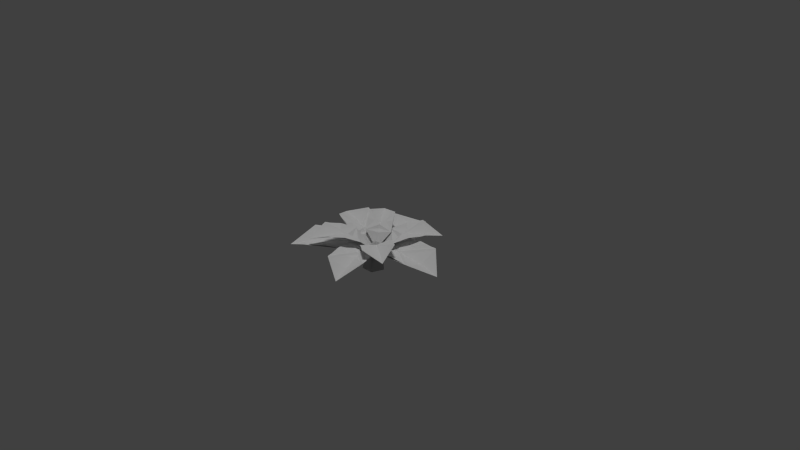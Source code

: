 # Source: bigleafplant_01_small_low.blend  (saved by Blender 2.67.0; exported with 4.5.12 LTS)
import bpy
from mathutils import Matrix  # noqa: F401  (used for matrix-valued properties, if any)

bpy.ops.wm.read_factory_settings(use_empty=True)
scene = bpy.context.scene
scene.name = 'Scene'

# ---- collections
col_collection_1 = bpy.data.collections.new('Collection 1'); scene.collection.children.link(col_collection_1)

# ---- materials (node trees are filled in below, after node groups)
mat_konserian_bigleafplant_01 = bpy.data.materials.new('konserian_bigleafplant_01')
mat_konserian_bigleafplant_01.alpha_threshold = 0.0
mat_konserian_bigleafplant_01.use_transparent_shadow = False
mat_konserian_bigleafplant_01.roughness = 0.5

# ---- material node trees

# ---- world
world_world = bpy.data.worlds.new('World'); scene.world = world_world
world_world.color = (0.05088, 0.05088, 0.05088)
world_world.use_sun_shadow = False
world_world.sun_shadow_jitter_overblur = 0.0
world_world.cycles.sampling_method = 'MANUAL'
world_world.cycles.sample_map_resolution = 256

# ---- cameras
cam_camera = bpy.data.cameras.new('Camera')
cam_camera.clip_end = 100.0
cam_camera.lens = 35.0
cam_camera.sensor_width = 32.0
cam_camera.sensor_height = 18.0
cam_camera.ortho_scale = 7.314
cam_camera.dof.focus_distance = 0.0
cam_camera.dof.aperture_fstop = 128.0

# ---- lights
light_hemi = bpy.data.lights.new('Hemi', 'SUN')
light_hemi.transmission_factor = 0.0
light_hemi.angle = 0.1993
light_hemi.energy = 1.0
light_hemi.shadow_buffer_clip_start = 0.5
light_hemi.shadow_soft_size = 0.1
light_hemi.shadow_cascade_max_distance = 1000.0
light_hemi.cycles.use_multiple_importance_sampling = False

# ---- meshes
me_bigleafsb64 = bpy.data.meshes.new('bigleafsb64')
me_bigleafsb64.from_pydata([(1.506, 0.4893, -1.976), (0.9308, -1.281, -1.976), (-0.9308, -1.281, -1.976), (-0.3439, -0.484, 1.154), (7.898e-09, 1.584, -1.976), (-0.1835, 1.136, 1.259), (0.74, 0.7321, 1.239), (0.6408, -0.2691, 1.174), (-1.506, 0.4893, -1.976), (-0.8534, 0.3844, 1.207), (0.0452, 0.3117, 1.91), (0.2057, 0.5285, 0.1592), (6.021, 7.168, 2.424), (-0.1747, 3.412, 2.656), (3.191, 0.496, 2.564), (2.434, 3.015, 2.852), (6.089, 3.768, 3.696), (2.687, 6.716, 3.79), (0.2331, 0.09077, -0.3881), (-9.312, -6.953, 0.5943), (-0.5658, -4.14, 2.073), (-4.008, 0.5287, 2.143), (-3.199, -2.478, 1.697), (-8.759, -2.949, 2.376), (-5.287, -7.653, 2.305), (-0.1488, 0.62, 0.5635), (-4.131, 5.844, 3.545), (-2.128, 0.51, 2.862), (0.5989, 2.732, 2.611), (-1.416, 2.463, 3.119), (-1.357, 5.33, 4.095), (-4.113, 3.084, 4.349), (0.419, -0.07563, 0.4202), (7.082, -4.766, 3.128), (2.822, 0.5727, 3.038), (0.5236, -2.917, 2.647), (2.749, -1.917, 3.163), (3.809, -5.259, 3.997), (6.132, -1.732, 4.392), (-0.1727, -0.06437, 0.6754), (-4.941, -7.142, 3.085), (0.6194, -2.801, 3.084), (-2.969, -0.3689, 3.126), (-1.938, -2.716, 3.374), (-5.349, -3.861, 4.331), (-1.722, -6.319, 4.289), (-0.1882, 0.216, 0.1178), (-8.676, 2.699, 2.624), (-2.625, -1.412, 2.531), (-1.364, 2.903, 2.529), (-3.144, 1.082, 2.575), (-5.566, 4.154, 3.774), (-6.839, -0.2006, 3.777), (-0.01532, 0.2053, 0.2201), (3.534, -9.532, 1.047), (3.237, -1.421, 2.517), (-1.534, -3.169, 2.42), (1.279, -3.463, 2.161), (0.2055, -8.005, 2.82), (5.018, -6.246, 2.919), (-0.04407, -0.1812, -0.03955), (-1.67, 10.98, 0.5557), (-3.379, 2.483, 1.854), (2.007, 3.32, 2.256), (-0.909, 4.367, 1.719), (1.21, 8.799, 2.322), (-4.215, 7.973, 1.991), (-0.03341, 0.5163, -0.1025), (11.2, 0.8369, 0.6691), (2.825, 3.243, 2.484), (2.993, -2.249, 2.242), (4.269, 0.5389, 1.86), (8.523, -2.15, 2.515), (8.355, 3.458, 2.767)], [], [(0, 1, 2), (2, 1, 3), (4, 5, 6), (8, 9, 4), (3, 7, 10), (9, 3, 10), (6, 5, 10), (7, 6, 10), (5, 9, 10), (9, 5, 4), (4, 0, 2), (8, 4, 2), (0, 6, 7), (1, 7, 3), (2, 3, 8), (0, 4, 6), (1, 0, 7), (3, 9, 8), (15, 11, 14), (11, 15, 13), (12, 15, 16), (15, 12, 17), (17, 13, 15), (14, 16, 15), (22, 18, 21), (18, 22, 20), (19, 22, 23), (22, 19, 24), (24, 20, 22), (21, 23, 22), (29, 25, 28), (25, 29, 27), (26, 29, 30), (29, 26, 31), (31, 27, 29), (28, 30, 29), (36, 32, 35), (32, 36, 34), (33, 36, 37), (36, 33, 38), (38, 34, 36), (35, 37, 36), (43, 39, 42), (39, 43, 41), (40, 43, 44), (43, 40, 45), (45, 41, 43), (42, 44, 43), (50, 46, 49), (46, 50, 48), (47, 50, 51), (50, 47, 52), (52, 48, 50), (49, 51, 50), (57, 53, 56), (53, 57, 55), (54, 57, 58), (57, 54, 59), (59, 55, 57), (56, 58, 57), (64, 60, 63), (60, 64, 62), (61, 64, 65), (64, 61, 66), (66, 62, 64), (63, 65, 64), (71, 67, 70), (67, 71, 69), (68, 71, 72), (71, 68, 73), (73, 69, 71), (70, 72, 71)])
_uv = me_bigleafsb64.uv_layers.new(name='UVMap')
_uv.uv.foreach_set('vector', [0.8457, 0.3379, 0.7637, 0.3457, 0.7285, 0.2715, 0.8887, 0.01367, 0.9375, 0.01953, 0.8789, 0.3535, 0.7871, 0.02734, 0.7754, 0.3672, 0.7246, 0.3691, 0.8379, 0.01953, 0.8281, 0.3594, 0.7871, 0.02734, 0.8789, 0.3535, 0.9316, 0.3613, 0.8418, 0.543, 0.8281, 0.3594, 0.8789, 0.3535, 0.8418, 0.543, 0.7246, 0.3691, 0.7754, 0.3672, 0.8418, 0.543, 0.9316, 0.3613, 0.9805, 0.377, 0.8418, 0.543, 0.7754, 0.3672, 0.8281, 0.3594, 0.8418, 0.543, 0.8281, 0.3594, 0.7754, 0.3672, 0.7871, 0.02734, 0.8613, 0.2598, 0.8457, 0.3379, 0.7285, 0.2715, 0.791, 0.2168, 0.8613, 0.2598, 0.7285, 0.2715, 0.9883, 0.03516, 0.9805, 0.377, 0.9316, 0.3613, 0.9375, 0.01953, 0.9316, 0.3613, 0.8789, 0.3535, 0.8887, 0.01367, 0.8789, 0.3535, 0.8379, 0.01953, 0.7363, 0.03125, 0.7871, 0.02734, 0.7246, 0.3691, 0.9375, 0.01953, 0.9883, 0.03516, 0.9316, 0.3613, 0.8789, 0.3535, 0.8281, 0.3594, 0.8379, 0.01953, 0.371, 0.3937, 0.3828, -0.007812, 0.6953, 0.2441, 0.3828, -0.007812, 0.371, 0.3937, 0.01758, 0.2441, 0.4258, 1.002, 0.371, 0.3937, 0.6992, 0.7063, 0.371, 0.3937, 0.4258, 1.002, 0.01172, 0.7063, 0.01172, 0.7063, 0.01758, 0.2441, 0.371, 0.3937, 0.6953, 0.2441, 0.6992, 0.7063, 0.371, 0.3937, 0.3731, 0.336, 0.3828, -0.007812, 0.6953, 0.2441, 0.3828, -0.007812, 0.3731, 0.336, 0.01758, 0.2441, 0.4258, 1.002, 0.3731, 0.336, 0.6992, 0.7077, 0.3731, 0.336, 0.4258, 1.002, 0.01172, 0.7075, 0.01172, 0.7075, 0.01758, 0.2441, 0.3731, 0.336, 0.6953, 0.2441, 0.6992, 0.7077, 0.3731, 0.336, 0.371, 0.3937, 0.3828, -0.007812, 0.6953, 0.2441, 0.3828, -0.007812, 0.371, 0.3937, 0.01758, 0.2441, 0.4258, 1.002, 0.371, 0.3937, 0.6992, 0.7063, 0.371, 0.3937, 0.4258, 1.002, 0.01172, 0.7063, 0.01172, 0.7063, 0.01758, 0.2441, 0.371, 0.3937, 0.6953, 0.2441, 0.6992, 0.7063, 0.371, 0.3937, 0.371, 0.3937, 0.3828, -0.007812, 0.6953, 0.2441, 0.3828, -0.007812, 0.371, 0.3937, 0.01758, 0.2441, 0.4258, 1.002, 0.371, 0.3937, 0.6992, 0.7063, 0.371, 0.3937, 0.4258, 1.002, 0.01172, 0.7063, 0.01172, 0.7063, 0.01758, 0.2441, 0.371, 0.3937, 0.6953, 0.2441, 0.6992, 0.7063, 0.371, 0.3937, 0.371, 0.3937, 0.3828, -0.007812, 0.6953, 0.2441, 0.3828, -0.007812, 0.371, 0.3937, 0.01758, 0.2441, 0.4258, 1.002, 0.371, 0.3937, 0.6992, 0.7063, 0.371, 0.3937, 0.4258, 1.002, 0.01172, 0.7063, 0.01172, 0.7063, 0.01758, 0.2441, 0.371, 0.3937, 0.6953, 0.2441, 0.6992, 0.7063, 0.371, 0.3937, 0.3716, 0.3686, 0.3828, -0.007812, 0.6953, 0.2441, 0.3828, -0.007812, 0.3716, 0.3686, 0.01758, 0.2441, 0.4258, 1.002, 0.3716, 0.3686, 0.6992, 0.7069, 0.3716, 0.3686, 0.4258, 1.002, 0.01172, 0.7069, 0.01172, 0.7069, 0.01758, 0.2441, 0.3716, 0.3686, 0.6953, 0.2441, 0.6992, 0.7069, 0.3716, 0.3686, 0.3721, 0.3571, 0.3828, -0.007812, 0.6953, 0.2441, 0.3828, -0.007812, 0.3721, 0.3571, 0.01758, 0.2441, 0.4258, 1.002, 0.3721, 0.3571, 0.6992, 0.7072, 0.3721, 0.3571, 0.4258, 1.002, 0.01172, 0.7075, 0.01172, 0.7075, 0.01758, 0.2441, 0.3721, 0.3571, 0.6953, 0.2441, 0.6992, 0.7072, 0.3721, 0.3571, 0.3725, 0.3739, 0.3828, -0.007812, 0.6953, 0.2441, 0.3828, -0.007812, 0.3725, 0.3739, 0.01758, 0.2441, 0.4258, 1.002, 0.3725, 0.3739, 0.6992, 0.7077, 0.3725, 0.3739, 0.4258, 1.002, 0.01172, 0.7074, 0.01172, 0.7074, 0.01758, 0.2441, 0.3725, 0.3739, 0.6953, 0.2441, 0.6992, 0.7077, 0.3725, 0.3739, 0.3733, 0.3589, 0.3828, -0.007812, 0.6953, 0.2441, 0.3828, -0.007812, 0.3733, 0.3589, 0.01758, 0.2441, 0.4258, 1.002, 0.3733, 0.3589, 0.6992, 0.7035, 0.3733, 0.3589, 0.4258, 1.002, 0.01172, 0.704, 0.01172, 0.704, 0.01758, 0.2441, 0.3733, 0.3589, 0.6953, 0.2441, 0.6992, 0.7035, 0.3733, 0.3589])
_ca = me_bigleafsb64.color_attributes.new('Col', 'BYTE_COLOR', 'CORNER')
_ca.data.foreach_set('color', [0.0, 0.0, 0.0, 1.0, 0.0, 0.0, 0.0, 1.0, 0.0, 0.0, 0.0, 1.0, 0.0, 0.0, 0.0, 1.0, 0.0, 0.0, 0.0, 1.0, 0.0, 0.0, 0.0, 1.0, 0.0, 0.0, 0.0, 1.0, 0.0, 0.0, 0.0, 1.0, 0.0, 0.0, 0.0, 1.0, 0.0, 0.0, 0.0, 1.0, 0.0, 0.0, 0.0, 1.0, 0.0, 0.0, 0.0, 1.0, 0.0, 0.0, 0.0, 1.0, 0.0, 0.0, 0.0, 1.0, 0.0, 0.0, 0.0, 1.0, 0.0, 0.0, 0.0, 1.0, 0.0, 0.0, 0.0, 1.0, 0.0, 0.0, 0.0, 1.0, 0.0, 0.0, 0.0, 1.0, 0.0, 0.0, 0.0, 1.0, 0.0, 0.0, 0.0, 1.0, 0.0, 0.0, 0.0, 1.0, 0.0, 0.0, 0.0, 1.0, 0.0, 0.0, 0.0, 1.0, 0.0, 0.0, 0.0, 1.0, 0.0, 0.0, 0.0, 1.0, 0.0, 0.0, 0.0, 1.0, 0.0, 0.0, 0.0, 1.0, 0.0, 0.0, 0.0, 1.0, 0.0, 0.0, 0.0, 1.0, 0.0, 0.0, 0.0, 1.0, 0.0, 0.0, 0.0, 1.0, 0.0, 0.0, 0.0, 1.0, 0.0, 0.0, 0.0, 1.0, 0.0, 0.0, 0.0, 1.0, 0.0, 0.0, 0.0, 1.0, 0.0, 0.0, 0.0, 1.0, 0.0, 0.0, 0.0, 1.0, 0.0, 0.0, 0.0, 1.0, 0.0, 0.0, 0.0, 1.0, 0.0, 0.0, 0.0, 1.0, 0.0, 0.0, 0.0, 1.0, 0.0, 0.0, 0.0, 1.0, 0.0, 0.0, 0.0, 1.0, 0.0, 0.0, 0.0, 1.0, 0.0, 0.0, 0.0, 1.0, 0.0, 0.0, 0.0, 1.0, 0.0, 0.0, 0.0, 1.0, 0.0, 0.0, 0.0, 1.0, 0.0, 0.0, 0.0, 1.0, 0.0, 0.0, 0.0, 1.0, 0.0, 0.0, 0.0, 1.0, 0.0, 0.0, 0.0, 1.0, 0.0, 0.0, 0.0, 1.0, 0.08866, 0.03071, 0.0, 1.0, 0.0, 0.01764, 0.0, 1.0, 0.04971, 0.0319, 1.0, 1.0, 0.0, 0.01764, 0.0, 1.0, 0.08866, 0.03071, 0.0, 1.0, 0.0331, 0.02315, 1.0, 1.0, 0.8879, 0.01298, 0.0, 1.0, 0.08866, 0.03071, 0.0, 1.0, 0.2623, 0.01764, 1.0, 1.0, 0.08866, 0.03071, 0.0, 1.0, 0.8879, 0.01298, 0.0, 1.0, 0.2961, 0.0319, 1.0, 1.0, 0.2961, 0.0319, 1.0, 1.0, 0.0331, 0.02315, 1.0, 1.0, 0.08866, 0.03071, 0.0, 1.0, 0.04971, 0.0319, 1.0, 1.0, 0.2623, 0.01764, 1.0, 1.0, 0.08866, 0.03071, 0.0, 1.0, 0.06125, 0.008568, 0.0, 1.0, 0.0, 0.0006071, 0.0, 1.0, 0.04971, 0.007499, 1.0, 1.0, 0.0, 0.0006071, 0.0, 1.0, 0.06125, 0.008568, 0.0, 1.0, 0.0331, 0.009134, 1.0, 1.0, 0.8879, 0.0003035, 0.0, 1.0, 0.06125, 0.008568, 0.0, 1.0, 0.2623, 0.006995, 1.0, 1.0, 0.06125, 0.008568, 0.0, 1.0, 0.8879, 0.0003035, 0.0, 1.0, 0.3005, 0.004777, 1.0, 1.0, 0.3005, 0.004777, 1.0, 1.0, 0.0331, 0.009134, 1.0, 1.0, 0.06125, 0.008568, 0.0, 1.0, 0.04971, 0.007499, 1.0, 1.0, 0.2623, 0.006995, 1.0, 1.0, 0.06125, 0.008568, 0.0, 1.0, 0.08866, 0.6654, 0.0, 1.0, 0.0, 0.1714, 0.0, 1.0, 0.04971, 0.4564, 1.0, 1.0, 0.0, 0.1714, 0.0, 1.0, 0.08866, 0.6654, 0.0, 1.0, 0.0331, 0.5647, 1.0, 1.0, 0.8879, 0.5647, 0.0, 1.0, 0.08866, 0.6654, 0.0, 1.0, 0.2623, 0.7454, 0.9911, 0.9961, 0.08866, 0.6654, 0.0, 1.0, 0.8879, 0.5647, 0.0, 1.0, 0.2961, 0.6795, 0.9911, 0.9961, 0.2961, 0.6867, 1.0, 1.0, 0.0331, 0.5647, 1.0, 1.0, 0.08866, 0.6654, 0.0, 1.0, 0.04971, 0.4564, 1.0, 1.0, 0.2623, 0.7454, 1.0, 1.0, 0.08866, 0.6654, 0.0, 1.0, 0.08866, 0.552, 0.0, 1.0, 0.0, 0.162, 0.0, 1.0, 0.04971, 0.5271, 1.0, 1.0, 0.0, 0.162, 0.0, 1.0, 0.08866, 0.552, 0.0, 1.0, 0.0331, 0.5271, 1.0, 1.0, 0.8879, 0.2789, 0.0, 1.0, 0.08866, 0.552, 0.0, 1.0, 0.2623, 0.5271, 1.0, 1.0, 0.08866, 0.552, 0.0, 1.0, 0.8879, 0.2789, 0.0, 1.0, 0.2961, 0.5271, 1.0, 1.0, 0.2961, 0.5271, 1.0, 1.0, 0.0331, 0.5271, 1.0, 1.0, 0.08866, 0.552, 0.0, 1.0, 0.04971, 0.5271, 1.0, 1.0, 0.2623, 0.5271, 1.0, 1.0, 0.08866, 0.552, 0.0, 1.0, 0.08866, 0.1812, 0.0, 1.0, 0.0, 0.01298, 0.0, 1.0, 0.04971, 0.1559, 1.0, 1.0, 0.0, 0.01298, 0.0, 1.0, 0.08866, 0.1812, 0.0, 1.0, 0.0331, 0.1559, 1.0, 1.0, 0.8879, 0.06125, 0.0, 1.0, 0.08866, 0.1812, 0.0, 1.0, 0.2623, 0.1878, 1.0, 1.0, 0.08866, 0.1812, 0.0, 1.0, 0.8879, 0.06125, 0.0, 1.0, 0.2961, 0.1878, 1.0, 1.0, 0.2961, 0.1878, 1.0, 1.0, 0.0331, 0.1559, 1.0, 1.0, 0.08866, 0.1812, 0.0, 1.0, 0.04971, 0.1559, 1.0, 1.0, 0.2623, 0.1878, 1.0, 1.0, 0.08866, 0.1812, 0.0, 1.0, 0.07619, 0.1095, 0.0, 0.9961, 0.0, 0.006995, 0.0, 1.0, 0.04971, 0.09531, 1.0, 1.0, 0.0, 0.006995, 0.0, 1.0, 0.07619, 0.1095, 0.0, 0.9961, 0.0331, 0.09759, 1.0, 1.0, 0.8879, 0.03071, 0.0, 1.0, 0.07619, 0.1095, 0.0, 0.9961, 0.2623, 0.117, 1.0, 1.0, 0.07619, 0.1095, 0.0, 0.9961, 0.8879, 0.03071, 0.0, 1.0, 0.3005, 0.1095, 1.0, 1.0, 0.3005, 0.1095, 1.0, 1.0, 0.0331, 0.09759, 1.0, 1.0, 0.07619, 0.1095, 0.0, 0.9961, 0.04971, 0.09531, 1.0, 1.0, 0.2623, 0.117, 1.0, 1.0, 0.07619, 0.1095, 0.0, 0.9961, 0.07036, 0.05286, 0.0, 1.0, 0.0, 0.001821, 0.0, 1.0, 0.04971, 0.04971, 1.0, 1.0, 0.0, 0.001821, 0.0, 1.0, 0.07036, 0.05286, 0.0, 1.0, 0.0331, 0.0331, 1.0, 1.0, 0.8879, 0.01298, 0.0, 1.0, 0.07036, 0.05286, 0.0, 1.0, 0.2623, 0.05951, 1.0, 1.0, 0.07036, 0.05286, 0.0, 1.0, 0.8879, 0.01298, 0.0, 1.0, 0.3005, 0.05448, 1.0, 1.0, 0.3005, 0.05448, 1.0, 1.0, 0.0331, 0.0331, 1.0, 1.0, 0.07036, 0.05286, 0.0, 1.0, 0.04971, 0.04971, 1.0, 1.0, 0.2623, 0.05951, 1.0, 1.0, 0.07036, 0.05286, 0.0, 1.0, 0.07421, 0.02843, 0.0, 1.0, 0.0, 0.006049, 0.0, 1.0, 0.04971, 0.0319, 1.0, 1.0, 0.0, 0.006049, 0.0, 1.0, 0.07421, 0.02843, 0.0, 1.0, 0.0331, 0.02732, 1.0, 1.0, 0.8879, 0.0, 0.0, 1.0, 0.07421, 0.02843, 0.0, 0.9961, 0.2623, 0.008023, 1.0, 1.0, 0.07421, 0.02843, 0.0, 0.9961, 0.8879, 0.0, 0.0, 1.0, 0.3005, 0.01161, 1.0, 1.0, 0.3005, 0.01161, 1.0, 1.0, 0.0331, 0.02732, 1.0, 1.0, 0.07421, 0.02843, 0.0, 0.9961, 0.04971, 0.0319, 1.0, 1.0, 0.2623, 0.008023, 1.0, 1.0, 0.07421, 0.02843, 0.0, 0.9961, 0.06663, 0.008568, 0.0, 1.0, 0.0, 0.006995, 0.0, 1.0, 0.04971, 0.005182, 1.0, 1.0, 0.0, 0.006995, 0.0, 1.0, 0.06663, 0.008568, 0.0, 1.0, 0.0331, 0.008568, 1.0, 1.0, 0.8879, 0.001518, 0.0, 1.0, 0.06663, 0.008568, 0.0, 1.0, 0.2623, 0.008568, 1.0, 1.0, 0.06663, 0.008568, 0.0, 1.0, 0.8879, 0.001518, 0.0, 1.0, 0.2961, 0.004777, 1.0, 1.0, 0.2961, 0.004777, 1.0, 1.0, 0.0331, 0.008568, 1.0, 1.0, 0.06663, 0.008568, 0.0, 1.0, 0.04971, 0.005182, 1.0, 1.0, 0.2623, 0.008568, 1.0, 1.0, 0.06663, 0.008568, 0.0, 1.0])
me_bigleafsb64.materials.append(mat_konserian_bigleafplant_01)
me_bigleafsb64.use_remesh_preserve_volume = False
me_bigleafsb64.use_remesh_preserve_attributes = False
me_bigleafsb64.use_mirror_vertex_groups = False
me_bigleafsb64.update()
me_collisionmesh_1 = bpy.data.meshes.new('collisionmesh-1')
me_collisionmesh_1.from_pydata([(1.506, 0.4893, -1.976), (0.9308, -1.281, -1.976), (-0.9308, -1.281, -1.976), (-0.3439, -0.484, 1.154), (7.898e-09, 1.584, -1.976), (-0.1835, 1.136, 1.259), (0.74, 0.7321, 1.239), (0.6408, -0.2691, 1.174), (-1.506, 0.4893, -1.976), (-0.8534, 0.3844, 1.207), (0.0452, 0.3117, 1.91)], [], [(0, 1, 2), (2, 1, 3), (4, 5, 6), (8, 9, 4), (3, 7, 10), (9, 3, 10), (6, 5, 10), (7, 6, 10), (5, 9, 10), (9, 5, 4), (4, 0, 2), (8, 4, 2), (0, 6, 7), (1, 7, 3), (2, 3, 8), (0, 4, 6), (1, 0, 7), (3, 9, 8)])
_uv = me_collisionmesh_1.uv_layers.new(name='UVMap')
_uv.uv.foreach_set('vector', [0.8457, 0.3379, 0.7637, 0.3457, 0.7285, 0.2715, 0.8887, 0.01367, 0.9375, 0.01953, 0.8789, 0.3535, 0.7871, 0.02734, 0.7754, 0.3672, 0.7246, 0.3691, 0.8379, 0.01953, 0.8281, 0.3594, 0.7871, 0.02734, 0.8789, 0.3535, 0.9316, 0.3613, 0.8418, 0.543, 0.8281, 0.3594, 0.8789, 0.3535, 0.8418, 0.543, 0.7246, 0.3691, 0.7754, 0.3672, 0.8418, 0.543, 0.9316, 0.3613, 0.9805, 0.377, 0.8418, 0.543, 0.7754, 0.3672, 0.8281, 0.3594, 0.8418, 0.543, 0.8281, 0.3594, 0.7754, 0.3672, 0.7871, 0.02734, 0.8613, 0.2598, 0.8457, 0.3379, 0.7285, 0.2715, 0.791, 0.2168, 0.8613, 0.2598, 0.7285, 0.2715, 0.9883, 0.03516, 0.9805, 0.377, 0.9316, 0.3613, 0.9375, 0.01953, 0.9316, 0.3613, 0.8789, 0.3535, 0.8887, 0.01367, 0.8789, 0.3535, 0.8379, 0.01953, 0.7363, 0.03125, 0.7871, 0.02734, 0.7246, 0.3691, 0.9375, 0.01953, 0.9883, 0.03516, 0.9316, 0.3613, 0.8789, 0.3535, 0.8281, 0.3594, 0.8379, 0.01953])
_ca = me_collisionmesh_1.color_attributes.new('Col', 'BYTE_COLOR', 'CORNER')
_ca.data.foreach_set('color', [0.0, 0.0, 0.0, 1.0, 0.0, 0.0, 0.0, 1.0, 0.0, 0.0, 0.0, 1.0, 0.0, 0.0, 0.0, 1.0, 0.0, 0.0, 0.0, 1.0, 0.0, 0.0, 0.0, 1.0, 0.0, 0.0, 0.0, 1.0, 0.0, 0.0, 0.0, 1.0, 0.0, 0.0, 0.0, 1.0, 0.0, 0.0, 0.0, 1.0, 0.0, 0.0, 0.0, 1.0, 0.0, 0.0, 0.0, 1.0, 0.0, 0.0, 0.0, 1.0, 0.0, 0.0, 0.0, 1.0, 0.0, 0.0, 0.0, 1.0, 0.0, 0.0, 0.0, 1.0, 0.0, 0.0, 0.0, 1.0, 0.0, 0.0, 0.0, 1.0, 0.0, 0.0, 0.0, 1.0, 0.0, 0.0, 0.0, 1.0, 0.0, 0.0, 0.0, 1.0, 0.0, 0.0, 0.0, 1.0, 0.0, 0.0, 0.0, 1.0, 0.0, 0.0, 0.0, 1.0, 0.0, 0.0, 0.0, 1.0, 0.0, 0.0, 0.0, 1.0, 0.0, 0.0, 0.0, 1.0, 0.0, 0.0, 0.0, 1.0, 0.0, 0.0, 0.0, 1.0, 0.0, 0.0, 0.0, 1.0, 0.0, 0.0, 0.0, 1.0, 0.0, 0.0, 0.0, 1.0, 0.0, 0.0, 0.0, 1.0, 0.0, 0.0, 0.0, 1.0, 0.0, 0.0, 0.0, 1.0, 0.0, 0.0, 0.0, 1.0, 0.0, 0.0, 0.0, 1.0, 0.0, 0.0, 0.0, 1.0, 0.0, 0.0, 0.0, 1.0, 0.0, 0.0, 0.0, 1.0, 0.0, 0.0, 0.0, 1.0, 0.0, 0.0, 0.0, 1.0, 0.0, 0.0, 0.0, 1.0, 0.0, 0.0, 0.0, 1.0, 0.0, 0.0, 0.0, 1.0, 0.0, 0.0, 0.0, 1.0, 0.0, 0.0, 0.0, 1.0, 0.0, 0.0, 0.0, 1.0, 0.0, 0.0, 0.0, 1.0, 0.0, 0.0, 0.0, 1.0, 0.0, 0.0, 0.0, 1.0, 0.0, 0.0, 0.0, 1.0, 0.0, 0.0, 0.0, 1.0, 0.0, 0.0, 0.0, 1.0])
me_collisionmesh_1.materials.append(None)
me_collisionmesh_1.use_remesh_preserve_volume = False
me_collisionmesh_1.use_remesh_preserve_attributes = False
me_collisionmesh_1.use_mirror_vertex_groups = False
me_collisionmesh_1.update()
me_bigleafsb224 = bpy.data.meshes.new('bigleafsb224')
me_bigleafsb224.from_pydata([(0.2057, 0.5285, 0.1592), (6.021, 7.168, 2.424), (4.625, 2.126, 3.367), (1.26, 5.042, 3.46), (2.986, 3.651, 2.877), (-0.1747, 3.412, 2.656), (3.191, 0.496, 2.564), (1.546, 2.012, 2.142), (6.105, 3.826, 3.616), (2.739, 6.742, 3.709), (4.493, 5.394, 2.776), (0.2331, 0.09077, -0.3881), (-9.312, -6.953, 0.5943), (-6.411, -1.249, 2.451), (-2.969, -5.918, 2.381), (-4.652, -3.545, 1.54), (-0.5658, -4.14, 2.073), (-4.008, 0.5287, 2.143), (-2.254, -1.772, 1.403), (-8.775, -2.987, 2.296), (-5.333, -7.656, 2.226), (-6.991, -5.258, 1.224), (-0.1488, 0.62, 0.5635), (-4.131, 5.844, 3.545), (-0.3488, 3.999, 3.536), (-3.076, 1.778, 3.787), (-1.82, 2.975, 3.255), (-2.128, 0.51, 2.862), (0.5989, 2.732, 2.611), (-0.8588, 1.697, 2.382), (-1.408, 5.357, 4.041), (-4.135, 3.135, 4.292), (-2.951, 4.39, 3.495), (0.419, -0.07563, 0.4202), (7.082, -4.766, 3.128), (2.137, -4.08, 3.544), (4.436, -0.5903, 3.935), (3.404, -2.357, 3.243), (2.822, 0.5727, 3.038), (0.5236, -2.917, 2.647), (1.775, -1.191, 2.409), (3.872, -5.266, 3.928), (6.171, -1.776, 4.318), (5.215, -3.556, 3.301), (-0.1727, -0.06437, 0.6754), (-4.941, -7.142, 3.085), (-4.137, -2.107, 3.959), (-0.5488, -4.539, 3.917), (-2.397, -3.394, 3.418), (0.6194, -2.801, 3.084), (-2.969, -0.3689, 3.126), (-1.222, -1.647, 2.651), (-5.361, -3.918, 4.254), (-1.773, -6.35, 4.212), (-3.656, -5.251, 3.373), (-0.1882, 0.216, 0.1178), (-8.676, 2.699, 2.624), (-3.446, 3.512, 3.329), (-4.707, -0.8024, 3.332), (-4.166, 1.381, 2.686), (-2.625, -1.412, 2.531), (-1.364, 2.903, 2.529), (-2.073, 0.7681, 1.992), (-5.621, 4.148, 3.711), (-6.882, -0.1664, 3.714), (-6.4, 2.034, 2.751), (-0.01532, 0.2053, 0.2201), (3.534, -9.532, 1.047), (-0.6487, -5.611, 2.794), (4.122, -3.864, 2.892), (1.743, -4.719, 2.046), (3.237, -1.421, 2.517), (-1.534, -3.169, 2.42), (0.8569, -2.279, 1.822), (0.2421, -8.034, 2.749), (5.013, -6.287, 2.846), (2.637, -7.13, 1.665), (-0.04407, -0.1812, -0.03955), (-1.67, 10.98, 0.5557), (1.568, 6.124, 2.5), (-3.818, 5.287, 2.097), (-1.072, 5.662, 1.56), (-3.379, 2.483, 1.854), (2.007, 3.32, 2.256), (-0.6305, 2.822, 1.394), (1.192, 8.827, 2.235), (-4.188, 8.014, 1.921), (-1.384, 8.208, 1.252), (-0.03341, 0.5163, -0.1025), (11.2, 0.8369, 0.6691), (5.819, -2.181, 2.655), (5.65, 3.311, 2.898), (5.696, 0.5932, 1.672), (2.825, 3.243, 2.484), (2.993, -2.249, 2.242), (2.876, 0.5219, 1.575), (8.605, -2.084, 2.457), (8.436, 3.408, 2.699), (8.457, 0.7085, 1.431), (1.506, 0.4893, -1.976), (0.9308, -1.281, -1.976), (-0.9308, -1.281, -1.976), (-0.3439, -0.484, 1.154), (7.898e-09, 1.584, -1.976), (-0.1835, 1.136, 1.259), (0.74, 0.7321, 1.239), (0.6408, -0.2691, 1.174), (-1.506, 0.4893, -1.976), (-0.8534, 0.3844, 1.207), (0.0452, 0.3117, 1.91)], [], [(7, 0, 6), (0, 7, 5), (5, 7, 4), (7, 6, 4), (1, 10, 8), (10, 1, 9), (4, 2, 8), (3, 4, 9), (3, 5, 4), (6, 2, 4), (10, 4, 8), (4, 10, 9), (18, 11, 17), (11, 18, 16), (16, 18, 15), (18, 17, 15), (12, 21, 19), (21, 12, 20), (15, 13, 19), (14, 15, 20), (14, 16, 15), (17, 13, 15), (21, 15, 19), (15, 21, 20), (29, 22, 28), (22, 29, 27), (27, 29, 26), (29, 28, 26), (23, 32, 30), (32, 23, 31), (26, 24, 30), (25, 26, 31), (25, 27, 26), (28, 24, 26), (32, 26, 30), (26, 32, 31), (40, 33, 39), (33, 40, 38), (38, 40, 37), (40, 39, 37), (34, 43, 41), (43, 34, 42), (37, 35, 41), (36, 37, 42), (36, 38, 37), (39, 35, 37), (43, 37, 41), (37, 43, 42), (51, 44, 50), (44, 51, 49), (49, 51, 48), (51, 50, 48), (45, 54, 52), (54, 45, 53), (48, 46, 52), (47, 48, 53), (47, 49, 48), (50, 46, 48), (54, 48, 52), (48, 54, 53), (62, 55, 61), (55, 62, 60), (60, 62, 59), (62, 61, 59), (56, 65, 63), (65, 56, 64), (59, 57, 63), (58, 59, 64), (58, 60, 59), (61, 57, 59), (65, 59, 63), (59, 65, 64), (73, 66, 72), (66, 73, 71), (71, 73, 70), (73, 72, 70), (67, 76, 74), (76, 67, 75), (70, 68, 74), (69, 70, 75), (69, 71, 70), (72, 68, 70), (76, 70, 74), (70, 76, 75), (84, 77, 83), (77, 84, 82), (82, 84, 81), (84, 83, 81), (78, 87, 85), (87, 78, 86), (81, 79, 85), (80, 81, 86), (80, 82, 81), (83, 79, 81), (87, 81, 85), (81, 87, 86), (95, 88, 94), (88, 95, 93), (93, 95, 92), (95, 94, 92), (89, 98, 96), (98, 89, 97), (92, 90, 96), (91, 92, 97), (91, 93, 92), (94, 90, 92), (98, 92, 96), (92, 98, 97), (99, 100, 101), (101, 100, 102), (103, 104, 105), (107, 108, 103), (102, 106, 109), (108, 102, 109), (105, 104, 109), (106, 105, 109), (104, 108, 109), (108, 104, 103), (103, 99, 101), (107, 103, 101), (99, 105, 106), (100, 106, 102), (101, 102, 107), (99, 103, 105), (100, 99, 106), (102, 108, 107)])
_uv = me_bigleafsb224.uv_layers.new(name='UVMap')
_uv.uv.foreach_set('vector', [0.375, 0.2422, 0.3828, -0.007812, 0.6953, 0.2441, 0.3828, -0.007812, 0.375, 0.2422, 0.01758, 0.2441, 0.01758, 0.2441, 0.375, 0.2422, 0.3672, 0.4766, 0.375, 0.2422, 0.6953, 0.2441, 0.3672, 0.4766, 0.4258, 1.002, 0.375, 0.7109, 0.6992, 0.7109, 0.375, 0.7109, 0.4258, 1.002, 0.01172, 0.7109, 0.3672, 0.4766, 0.6973, 0.4766, 0.6992, 0.7109, 0.01172, 0.4766, 0.3672, 0.4766, 0.01172, 0.7109, 0.01172, 0.4766, 0.01758, 0.2441, 0.3672, 0.4766, 0.6953, 0.2441, 0.6973, 0.4766, 0.3672, 0.4766, 0.375, 0.7109, 0.3672, 0.4766, 0.6992, 0.7109, 0.3672, 0.4766, 0.375, 0.7109, 0.01172, 0.7109, 0.375, 0.2422, 0.3828, -0.007812, 0.6953, 0.2441, 0.3828, -0.007812, 0.375, 0.2422, 0.01758, 0.2441, 0.01758, 0.2441, 0.375, 0.2422, 0.3672, 0.4766, 0.375, 0.2422, 0.6953, 0.2441, 0.3672, 0.4766, 0.4258, 1.002, 0.375, 0.7109, 0.6992, 0.7109, 0.375, 0.7109, 0.4258, 1.002, 0.01172, 0.7109, 0.3672, 0.4766, 0.6973, 0.4766, 0.6992, 0.7109, 0.01172, 0.4766, 0.3672, 0.4766, 0.01172, 0.7109, 0.01172, 0.4766, 0.01758, 0.2441, 0.3672, 0.4766, 0.6953, 0.2441, 0.6973, 0.4766, 0.3672, 0.4766, 0.375, 0.7109, 0.3672, 0.4766, 0.6992, 0.7109, 0.3672, 0.4766, 0.375, 0.7109, 0.01172, 0.7109, 0.375, 0.2422, 0.3828, -0.007812, 0.6953, 0.2441, 0.3828, -0.007812, 0.375, 0.2422, 0.01758, 0.2441, 0.01758, 0.2441, 0.375, 0.2422, 0.3672, 0.4766, 0.375, 0.2422, 0.6953, 0.2441, 0.3672, 0.4766, 0.4258, 1.002, 0.375, 0.7109, 0.6992, 0.7109, 0.375, 0.7109, 0.4258, 1.002, 0.01172, 0.7109, 0.3672, 0.4766, 0.6973, 0.4766, 0.6992, 0.7109, 0.01172, 0.4766, 0.3672, 0.4766, 0.01172, 0.7109, 0.01172, 0.4766, 0.01758, 0.2441, 0.3672, 0.4766, 0.6953, 0.2441, 0.6973, 0.4766, 0.3672, 0.4766, 0.375, 0.7109, 0.3672, 0.4766, 0.6992, 0.7109, 0.3672, 0.4766, 0.375, 0.7109, 0.01172, 0.7109, 0.375, 0.2422, 0.3828, -0.007812, 0.6953, 0.2441, 0.3828, -0.007812, 0.375, 0.2422, 0.01758, 0.2441, 0.01758, 0.2441, 0.375, 0.2422, 0.3672, 0.4766, 0.375, 0.2422, 0.6953, 0.2441, 0.3672, 0.4766, 0.4258, 1.002, 0.375, 0.7109, 0.6992, 0.7109, 0.375, 0.7109, 0.4258, 1.002, 0.01172, 0.7109, 0.3672, 0.4766, 0.6973, 0.4766, 0.6992, 0.7109, 0.01172, 0.4766, 0.3672, 0.4766, 0.01172, 0.7109, 0.01172, 0.4766, 0.01758, 0.2441, 0.3672, 0.4766, 0.6953, 0.2441, 0.6973, 0.4766, 0.3672, 0.4766, 0.375, 0.7109, 0.3672, 0.4766, 0.6992, 0.7109, 0.3672, 0.4766, 0.375, 0.7109, 0.01172, 0.7109, 0.375, 0.2422, 0.3828, -0.007812, 0.6953, 0.2441, 0.3828, -0.007812, 0.375, 0.2422, 0.01758, 0.2441, 0.01758, 0.2441, 0.375, 0.2422, 0.3672, 0.4766, 0.375, 0.2422, 0.6953, 0.2441, 0.3672, 0.4766, 0.4258, 1.002, 0.375, 0.7109, 0.6992, 0.7109, 0.375, 0.7109, 0.4258, 1.002, 0.01172, 0.7109, 0.3672, 0.4766, 0.6973, 0.4766, 0.6992, 0.7109, 0.01172, 0.4766, 0.3672, 0.4766, 0.01172, 0.7109, 0.01172, 0.4766, 0.01758, 0.2441, 0.3672, 0.4766, 0.6953, 0.2441, 0.6973, 0.4766, 0.3672, 0.4766, 0.375, 0.7109, 0.3672, 0.4766, 0.6992, 0.7109, 0.3672, 0.4766, 0.375, 0.7109, 0.01172, 0.7109, 0.375, 0.2422, 0.3828, -0.007812, 0.6953, 0.2441, 0.3828, -0.007812, 0.375, 0.2422, 0.01758, 0.2441, 0.01758, 0.2441, 0.375, 0.2422, 0.3672, 0.4766, 0.375, 0.2422, 0.6953, 0.2441, 0.3672, 0.4766, 0.4258, 1.002, 0.375, 0.7109, 0.6992, 0.7109, 0.375, 0.7109, 0.4258, 1.002, 0.01172, 0.7109, 0.3672, 0.4766, 0.6973, 0.4766, 0.6992, 0.7109, 0.01172, 0.4766, 0.3672, 0.4766, 0.01172, 0.7109, 0.01172, 0.4766, 0.01758, 0.2441, 0.3672, 0.4766, 0.6953, 0.2441, 0.6973, 0.4766, 0.3672, 0.4766, 0.375, 0.7109, 0.3672, 0.4766, 0.6992, 0.7109, 0.3672, 0.4766, 0.375, 0.7109, 0.01172, 0.7109, 0.375, 0.2422, 0.3828, -0.007812, 0.6953, 0.2441, 0.3828, -0.007812, 0.375, 0.2422, 0.01758, 0.2441, 0.01758, 0.2441, 0.375, 0.2422, 0.3672, 0.4766, 0.375, 0.2422, 0.6953, 0.2441, 0.3672, 0.4766, 0.4258, 1.002, 0.375, 0.7109, 0.6992, 0.7109, 0.375, 0.7109, 0.4258, 1.002, 0.01172, 0.7109, 0.3672, 0.4766, 0.6973, 0.4766, 0.6992, 0.7109, 0.01172, 0.4766, 0.3672, 0.4766, 0.01172, 0.7109, 0.01172, 0.4766, 0.01758, 0.2441, 0.3672, 0.4766, 0.6953, 0.2441, 0.6973, 0.4766, 0.3672, 0.4766, 0.375, 0.7109, 0.3672, 0.4766, 0.6992, 0.7109, 0.3672, 0.4766, 0.375, 0.7109, 0.01172, 0.7109, 0.375, 0.2422, 0.3828, -0.007812, 0.6953, 0.2441, 0.3828, -0.007812, 0.375, 0.2422, 0.01758, 0.2441, 0.01758, 0.2441, 0.375, 0.2422, 0.3672, 0.4766, 0.375, 0.2422, 0.6953, 0.2441, 0.3672, 0.4766, 0.4258, 1.002, 0.375, 0.7109, 0.6992, 0.7109, 0.375, 0.7109, 0.4258, 1.002, 0.01172, 0.7109, 0.3672, 0.4766, 0.6973, 0.4766, 0.6992, 0.7109, 0.01172, 0.4766, 0.3672, 0.4766, 0.01172, 0.7109, 0.01172, 0.4766, 0.01758, 0.2441, 0.3672, 0.4766, 0.6953, 0.2441, 0.6973, 0.4766, 0.3672, 0.4766, 0.375, 0.7109, 0.3672, 0.4766, 0.6992, 0.7109, 0.3672, 0.4766, 0.375, 0.7109, 0.01172, 0.7109, 0.375, 0.2422, 0.3828, -0.007812, 0.6953, 0.2441, 0.3828, -0.007812, 0.375, 0.2422, 0.01758, 0.2441, 0.01758, 0.2441, 0.375, 0.2422, 0.3672, 0.4766, 0.375, 0.2422, 0.6953, 0.2441, 0.3672, 0.4766, 0.4258, 1.002, 0.375, 0.7109, 0.6992, 0.7109, 0.375, 0.7109, 0.4258, 1.002, 0.01172, 0.7109, 0.3672, 0.4766, 0.6973, 0.4766, 0.6992, 0.7109, 0.01172, 0.4766, 0.3672, 0.4766, 0.01172, 0.7109, 0.01172, 0.4766, 0.01758, 0.2441, 0.3672, 0.4766, 0.6953, 0.2441, 0.6973, 0.4766, 0.3672, 0.4766, 0.375, 0.7109, 0.3672, 0.4766, 0.6992, 0.7109, 0.3672, 0.4766, 0.375, 0.7109, 0.01172, 0.7109, 0.8457, 0.3379, 0.7637, 0.3457, 0.7285, 0.2715, 0.8887, 0.01367, 0.9375, 0.01953, 0.8789, 0.3535, 0.7871, 0.02734, 0.7754, 0.3672, 0.7246, 0.3691, 0.8379, 0.01953, 0.8281, 0.3594, 0.7871, 0.02734, 0.8789, 0.3535, 0.9316, 0.3613, 0.8418, 0.543, 0.8281, 0.3594, 0.8789, 0.3535, 0.8418, 0.543, 0.7246, 0.3691, 0.7754, 0.3672, 0.8418, 0.543, 0.9316, 0.3613, 0.9805, 0.377, 0.8418, 0.543, 0.7754, 0.3672, 0.8281, 0.3594, 0.8418, 0.543, 0.8281, 0.3594, 0.7754, 0.3672, 0.7871, 0.02734, 0.8613, 0.2598, 0.8457, 0.3379, 0.7285, 0.2715, 0.791, 0.2168, 0.8613, 0.2598, 0.7285, 0.2715, 0.9883, 0.03516, 0.9805, 0.377, 0.9316, 0.3613, 0.9375, 0.01953, 0.9316, 0.3613, 0.8789, 0.3535, 0.8887, 0.01367, 0.8789, 0.3535, 0.8379, 0.01953, 0.7363, 0.03125, 0.7871, 0.02734, 0.7246, 0.3691, 0.9375, 0.01953, 0.9883, 0.03516, 0.9316, 0.3613, 0.8789, 0.3535, 0.8281, 0.3594, 0.8379, 0.01953])
_ca = me_bigleafsb224.color_attributes.new('Col', 'BYTE_COLOR', 'CORNER')
_ca.data.foreach_set('color', [0.03434, 0.0319, 0.0, 1.0, 0.0, 0.01764, 0.0, 1.0, 0.04971, 0.0319, 1.0, 1.0, 0.0, 0.01764, 0.0, 1.0, 0.03434, 0.0319, 0.0, 1.0, 0.0331, 0.02315, 1.0, 1.0, 0.0331, 0.02315, 1.0, 1.0, 0.03434, 0.0319, 0.0, 1.0, 0.1441, 0.0319, 0.0, 1.0, 0.03434, 0.0319, 0.0, 1.0, 0.04971, 0.0319, 1.0, 1.0, 0.1441, 0.0319, 0.0, 1.0, 0.8879, 0.01298, 0.0, 1.0, 0.1981, 0.02956, 0.0, 1.0, 0.2664, 0.01764, 1.0, 1.0, 0.1981, 0.02956, 0.0, 1.0, 0.8879, 0.01298, 0.0, 1.0, 0.305, 0.0319, 1.0, 1.0, 0.1441, 0.0319, 0.0, 1.0, 0.1812, 0.02956, 1.0, 1.0, 0.2664, 0.01764, 1.0, 1.0, 0.117, 0.0319, 1.0, 1.0, 0.1441, 0.0319, 0.0, 1.0, 0.305, 0.0319, 1.0, 1.0, 0.117, 0.0319, 1.0, 1.0, 0.0331, 0.02315, 1.0, 1.0, 0.1441, 0.0319, 0.0, 1.0, 0.04971, 0.0319, 1.0, 1.0, 0.1812, 0.02956, 1.0, 1.0, 0.1441, 0.0319, 0.0, 1.0, 0.1981, 0.02956, 0.0, 1.0, 0.1441, 0.0319, 0.0, 1.0, 0.2664, 0.01764, 1.0, 1.0, 0.1441, 0.0319, 0.0, 1.0, 0.1981, 0.02956, 0.0, 1.0, 0.305, 0.0319, 1.0, 1.0, 0.03434, 0.008568, 0.0, 1.0, 0.0, 0.0006071, 0.0, 1.0, 0.04971, 0.007499, 1.0, 1.0, 0.0, 0.0006071, 0.0, 1.0, 0.03434, 0.008568, 0.0, 1.0, 0.0331, 0.009134, 1.0, 1.0, 0.0331, 0.009134, 1.0, 1.0, 0.03434, 0.008568, 0.0, 1.0, 0.1441, 0.009721, 0.0, 1.0, 0.03434, 0.008568, 0.0, 1.0, 0.04971, 0.007499, 1.0, 1.0, 0.1441, 0.009721, 0.0, 1.0, 0.8879, 0.0003035, 0.0, 1.0, 0.1981, 0.006512, 0.0, 1.0, 0.2664, 0.006995, 1.0, 1.0, 0.1981, 0.006512, 0.0, 1.0, 0.8879, 0.0003035, 0.0, 1.0, 0.305, 0.004777, 1.0, 1.0, 0.1441, 0.009721, 0.0, 1.0, 0.1812, 0.009721, 1.0, 1.0, 0.2664, 0.006995, 1.0, 1.0, 0.117, 0.009721, 1.0, 1.0, 0.1441, 0.009721, 0.0, 1.0, 0.305, 0.004777, 1.0, 1.0, 0.117, 0.009721, 1.0, 1.0, 0.0331, 0.009134, 1.0, 1.0, 0.1441, 0.009721, 0.0, 1.0, 0.04971, 0.007499, 1.0, 1.0, 0.1812, 0.009721, 1.0, 1.0, 0.1441, 0.009721, 0.0, 1.0, 0.1981, 0.006512, 0.0, 1.0, 0.1441, 0.009721, 0.0, 1.0, 0.2664, 0.006995, 1.0, 1.0, 0.1441, 0.009721, 0.0, 1.0, 0.1981, 0.006512, 0.0, 1.0, 0.305, 0.004777, 1.0, 1.0, 0.03434, 0.5647, 0.0, 1.0, 0.0, 0.1714, 0.0, 1.0, 0.04971, 0.4564, 1.0, 1.0, 0.0, 0.1714, 0.0, 1.0, 0.03434, 0.5647, 0.0, 1.0, 0.0331, 0.5647, 1.0, 1.0, 0.0331, 0.5647, 1.0, 1.0, 0.03434, 0.5647, 0.0, 1.0, 0.1441, 0.7529, 0.0, 1.0, 0.03434, 0.5647, 0.0, 1.0, 0.04971, 0.4564, 1.0, 1.0, 0.1441, 0.7529, 0.0, 1.0, 0.8879, 0.5647, 0.0, 1.0, 0.1981, 0.7529, 0.0, 1.0, 0.2664, 0.7529, 1.0, 1.0, 0.1981, 0.7529, 0.0, 1.0, 0.8879, 0.5647, 0.0, 1.0, 0.305, 0.6867, 1.0, 1.0, 0.1441, 0.7529, 0.0, 1.0, 0.1812, 0.7379, 1.0, 1.0, 0.2664, 0.7529, 1.0, 1.0, 0.117, 0.6867, 1.0, 1.0, 0.1441, 0.7529, 0.0, 1.0, 0.305, 0.6867, 1.0, 1.0, 0.117, 0.6867, 1.0, 1.0, 0.0331, 0.5647, 1.0, 1.0, 0.1441, 0.7529, 0.0, 1.0, 0.04971, 0.4564, 1.0, 1.0, 0.1812, 0.7379, 1.0, 1.0, 0.1441, 0.7529, 0.0, 1.0, 0.1981, 0.7529, 0.0, 1.0, 0.1441, 0.7529, 0.0, 1.0, 0.2664, 0.7529, 1.0, 1.0, 0.1441, 0.7529, 0.0, 1.0, 0.1981, 0.7529, 0.0, 1.0, 0.305, 0.6867, 1.0, 1.0, 0.03434, 0.5271, 0.0, 1.0, 0.0, 0.162, 0.0, 1.0, 0.04971, 0.5271, 1.0, 1.0, 0.0, 0.162, 0.0, 1.0, 0.03434, 0.5271, 0.0, 1.0, 0.0331, 0.5271, 1.0, 1.0, 0.0331, 0.5271, 1.0, 1.0, 0.03434, 0.5271, 0.0, 1.0, 0.1441, 0.5776, 0.0, 1.0, 0.03434, 0.5271, 0.0, 1.0, 0.04971, 0.5271, 1.0, 1.0, 0.1441, 0.5776, 0.0, 1.0, 0.8879, 0.2789, 0.0, 1.0, 0.1981, 0.5271, 0.0, 1.0, 0.2664, 0.5271, 1.0, 1.0, 0.1981, 0.5271, 0.0, 1.0, 0.8879, 0.2789, 0.0, 1.0, 0.305, 0.5271, 1.0, 1.0, 0.1441, 0.5776, 0.0, 1.0, 0.1812, 0.5776, 1.0, 1.0, 0.2664, 0.5271, 1.0, 1.0, 0.117, 0.5776, 1.0, 1.0, 0.1441, 0.5776, 0.0, 1.0, 0.305, 0.5271, 1.0, 1.0, 0.117, 0.5776, 1.0, 1.0, 0.0331, 0.5271, 1.0, 1.0, 0.1441, 0.5776, 0.0, 1.0, 0.04971, 0.5271, 1.0, 1.0, 0.1812, 0.5776, 1.0, 1.0, 0.1441, 0.5776, 0.0, 1.0, 0.1981, 0.5271, 0.0, 1.0, 0.1441, 0.5776, 0.0, 1.0, 0.2664, 0.5271, 1.0, 1.0, 0.1441, 0.5776, 0.0, 1.0, 0.1981, 0.5271, 0.0, 1.0, 0.305, 0.5271, 1.0, 1.0, 0.03434, 0.1559, 0.0, 1.0, 0.0, 0.01298, 0.0, 1.0, 0.04971, 0.1559, 1.0, 1.0, 0.0, 0.01298, 0.0, 1.0, 0.03434, 0.1559, 0.0, 1.0, 0.0331, 0.1559, 1.0, 1.0, 0.0331, 0.1559, 1.0, 1.0, 0.03434, 0.1559, 0.0, 1.0, 0.1441, 0.2051, 0.0, 1.0, 0.03434, 0.1559, 0.0, 1.0, 0.04971, 0.1559, 1.0, 1.0, 0.1441, 0.2051, 0.0, 1.0, 0.8879, 0.06125, 0.0, 1.0, 0.1981, 0.1878, 0.0, 1.0, 0.2664, 0.1878, 1.0, 1.0, 0.1981, 0.1878, 0.0, 1.0, 0.8879, 0.06125, 0.0, 1.0, 0.305, 0.1878, 1.0, 1.0, 0.1441, 0.2051, 0.0, 1.0, 0.1812, 0.2051, 1.0, 1.0, 0.2664, 0.1878, 1.0, 1.0, 0.117, 0.2051, 1.0, 1.0, 0.1441, 0.2051, 0.0, 1.0, 0.305, 0.1878, 1.0, 1.0, 0.117, 0.2051, 1.0, 1.0, 0.0331, 0.1559, 1.0, 1.0, 0.1441, 0.2051, 0.0, 1.0, 0.04971, 0.1559, 1.0, 1.0, 0.1812, 0.2051, 1.0, 1.0, 0.1441, 0.2051, 0.0, 1.0, 0.1981, 0.1878, 0.0, 1.0, 0.1441, 0.2051, 0.0, 1.0, 0.2664, 0.1878, 1.0, 1.0, 0.1441, 0.2051, 0.0, 1.0, 0.1981, 0.1878, 0.0, 1.0, 0.305, 0.1878, 1.0, 1.0, 0.03434, 0.09759, 0.0, 1.0, 0.0, 0.006995, 0.0, 1.0, 0.04971, 0.09531, 1.0, 1.0, 0.0, 0.006995, 0.0, 1.0, 0.03434, 0.09759, 0.0, 1.0, 0.0331, 0.09759, 1.0, 1.0, 0.0331, 0.09759, 1.0, 1.0, 0.03434, 0.09759, 0.0, 1.0, 0.1441, 0.1274, 0.0, 1.0, 0.03434, 0.09759, 0.0, 1.0, 0.04971, 0.09531, 1.0, 1.0, 0.1441, 0.1274, 0.0, 1.0, 0.8879, 0.03071, 0.0, 1.0, 0.1981, 0.117, 0.0, 1.0, 0.2664, 0.117, 1.0, 1.0, 0.1981, 0.117, 0.0, 1.0, 0.8879, 0.03071, 0.0, 1.0, 0.305, 0.1095, 1.0, 1.0, 0.1441, 0.1274, 0.0, 1.0, 0.1812, 0.1274, 1.0, 1.0, 0.2664, 0.117, 1.0, 1.0, 0.117, 0.1274, 1.0, 1.0, 0.1441, 0.1274, 0.0, 1.0, 0.305, 0.1095, 1.0, 1.0, 0.117, 0.1274, 1.0, 1.0, 0.0331, 0.09759, 1.0, 1.0, 0.1441, 0.1274, 0.0, 1.0, 0.04971, 0.09531, 1.0, 1.0, 0.1812, 0.1274, 1.0, 1.0, 0.1441, 0.1274, 0.0, 1.0, 0.1981, 0.117, 0.0, 1.0, 0.1441, 0.1274, 0.0, 1.0, 0.2664, 0.117, 1.0, 1.0, 0.1441, 0.1274, 0.0, 1.0, 0.1981, 0.117, 0.0, 1.0, 0.305, 0.1095, 1.0, 1.0, 0.03434, 0.04519, 0.0, 1.0, 0.0, 0.001821, 0.0, 1.0, 0.04971, 0.04971, 1.0, 1.0, 0.0, 0.001821, 0.0, 1.0, 0.03434, 0.04519, 0.0, 1.0, 0.0331, 0.0331, 1.0, 1.0, 0.0331, 0.0331, 1.0, 1.0, 0.03434, 0.04519, 0.0, 1.0, 0.1441, 0.07036, 0.0, 1.0, 0.03434, 0.04519, 0.0, 1.0, 0.04971, 0.04971, 1.0, 1.0, 0.1441, 0.07036, 0.0, 1.0, 0.8879, 0.01298, 0.0, 1.0, 0.1981, 0.0648, 0.0, 1.0, 0.2664, 0.05951, 1.0, 1.0, 0.1981, 0.0648, 0.0, 1.0, 0.8879, 0.01298, 0.0, 1.0, 0.305, 0.05448, 1.0, 1.0, 0.1441, 0.07036, 0.0, 1.0, 0.1812, 0.07036, 1.0, 1.0, 0.2664, 0.05951, 1.0, 1.0, 0.117, 0.05951, 1.0, 1.0, 0.1441, 0.07036, 0.0, 1.0, 0.305, 0.05448, 1.0, 1.0, 0.117, 0.05951, 1.0, 1.0, 0.0331, 0.0331, 1.0, 1.0, 0.1441, 0.07036, 0.0, 1.0, 0.04971, 0.04971, 1.0, 1.0, 0.1812, 0.07036, 1.0, 1.0, 0.1441, 0.07036, 0.0, 1.0, 0.1981, 0.0648, 0.0, 1.0, 0.1441, 0.07036, 0.0, 1.0, 0.2664, 0.05951, 1.0, 1.0, 0.1441, 0.07036, 0.0, 1.0, 0.1981, 0.0648, 0.0, 1.0, 0.305, 0.05448, 1.0, 1.0, 0.03434, 0.0319, 0.0, 1.0, 0.0, 0.006049, 0.0, 1.0, 0.04971, 0.0319, 1.0, 1.0, 0.0, 0.006049, 0.0, 1.0, 0.03434, 0.0319, 0.0, 1.0, 0.0331, 0.02732, 1.0, 1.0, 0.0331, 0.02732, 1.0, 1.0, 0.03434, 0.0319, 0.0, 1.0, 0.1441, 0.0319, 0.0, 1.0, 0.03434, 0.0319, 0.0, 1.0, 0.04971, 0.0319, 1.0, 1.0, 0.1441, 0.0319, 0.0, 1.0, 0.8879, 0.0, 0.0, 1.0, 0.1981, 0.01298, 0.0, 1.0, 0.2664, 0.008023, 1.0, 1.0, 0.1981, 0.01298, 0.0, 1.0, 0.8879, 0.0, 0.0, 1.0, 0.305, 0.01161, 1.0, 1.0, 0.1441, 0.0319, 0.0, 1.0, 0.1812, 0.02956, 1.0, 1.0, 0.2664, 0.008023, 1.0, 1.0, 0.117, 0.02956, 1.0, 1.0, 0.1441, 0.0319, 0.0, 1.0, 0.305, 0.01161, 1.0, 1.0, 0.117, 0.02956, 1.0, 1.0, 0.0331, 0.02732, 1.0, 1.0, 0.1441, 0.0319, 0.0, 1.0, 0.04971, 0.0319, 1.0, 1.0, 0.1812, 0.02956, 1.0, 1.0, 0.1441, 0.0319, 0.0, 1.0, 0.1981, 0.01298, 0.0, 1.0, 0.1441, 0.0319, 0.0, 1.0, 0.2664, 0.008023, 1.0, 1.0, 0.1441, 0.0319, 0.0, 1.0, 0.1981, 0.01298, 0.0, 1.0, 0.305, 0.01161, 1.0, 1.0, 0.03434, 0.009134, 0.0, 1.0, 0.0, 0.006995, 0.0, 1.0, 0.04971, 0.005182, 1.0, 1.0, 0.0, 0.006995, 0.0, 1.0, 0.03434, 0.009134, 0.0, 1.0, 0.0331, 0.008568, 1.0, 1.0, 0.0331, 0.008568, 1.0, 1.0, 0.03434, 0.009134, 0.0, 1.0, 0.1441, 0.009721, 0.0, 1.0, 0.03434, 0.009134, 0.0, 1.0, 0.04971, 0.005182, 1.0, 1.0, 0.1441, 0.009721, 0.0, 1.0, 0.8879, 0.001518, 0.0, 1.0, 0.1981, 0.008023, 0.0, 1.0, 0.2664, 0.008568, 1.0, 1.0, 0.1981, 0.008023, 0.0, 1.0, 0.8879, 0.001518, 0.0, 1.0, 0.305, 0.004777, 1.0, 1.0, 0.1441, 0.009721, 0.0, 1.0, 0.1812, 0.008568, 1.0, 1.0, 0.2664, 0.008568, 1.0, 1.0, 0.117, 0.008023, 1.0, 1.0, 0.1441, 0.009721, 0.0, 1.0, 0.305, 0.004777, 1.0, 1.0, 0.117, 0.008023, 1.0, 1.0, 0.0331, 0.008568, 1.0, 1.0, 0.1441, 0.009721, 0.0, 1.0, 0.04971, 0.005182, 1.0, 1.0, 0.1812, 0.008568, 1.0, 1.0, 0.1441, 0.009721, 0.0, 1.0, 0.1981, 0.008023, 0.0, 1.0, 0.1441, 0.009721, 0.0, 1.0, 0.2664, 0.008568, 1.0, 1.0, 0.1441, 0.009721, 0.0, 1.0, 0.1981, 0.008023, 0.0, 1.0, 0.305, 0.004777, 1.0, 1.0, 0.0, 0.0, 0.0, 1.0, 0.0, 0.0, 0.0, 1.0, 0.0, 0.0, 0.0, 1.0, 0.0, 0.0, 0.0, 1.0, 0.0, 0.0, 0.0, 1.0, 0.0, 0.0, 0.0, 1.0, 0.0, 0.0, 0.0, 1.0, 0.0, 0.0, 0.0, 1.0, 0.0, 0.0, 0.0, 1.0, 0.0, 0.0, 0.0, 1.0, 0.0, 0.0, 0.0, 1.0, 0.0, 0.0, 0.0, 1.0, 0.0, 0.0, 0.0, 1.0, 0.0, 0.0, 0.0, 1.0, 0.0, 0.0, 0.0, 1.0, 0.0, 0.0, 0.0, 1.0, 0.0, 0.0, 0.0, 1.0, 0.0, 0.0, 0.0, 1.0, 0.0, 0.0, 0.0, 1.0, 0.0, 0.0, 0.0, 1.0, 0.0, 0.0, 0.0, 1.0, 0.0, 0.0, 0.0, 1.0, 0.0, 0.0, 0.0, 1.0, 0.0, 0.0, 0.0, 1.0, 0.0, 0.0, 0.0, 1.0, 0.0, 0.0, 0.0, 1.0, 0.0, 0.0, 0.0, 1.0, 0.0, 0.0, 0.0, 1.0, 0.0, 0.0, 0.0, 1.0, 0.0, 0.0, 0.0, 1.0, 0.0, 0.0, 0.0, 1.0, 0.0, 0.0, 0.0, 1.0, 0.0, 0.0, 0.0, 1.0, 0.0, 0.0, 0.0, 1.0, 0.0, 0.0, 0.0, 1.0, 0.0, 0.0, 0.0, 1.0, 0.0, 0.0, 0.0, 1.0, 0.0, 0.0, 0.0, 1.0, 0.0, 0.0, 0.0, 1.0, 0.0, 0.0, 0.0, 1.0, 0.0, 0.0, 0.0, 1.0, 0.0, 0.0, 0.0, 1.0, 0.0, 0.0, 0.0, 1.0, 0.0, 0.0, 0.0, 1.0, 0.0, 0.0, 0.0, 1.0, 0.0, 0.0, 0.0, 1.0, 0.0, 0.0, 0.0, 1.0, 0.0, 0.0, 0.0, 1.0, 0.0, 0.0, 0.0, 1.0, 0.0, 0.0, 0.0, 1.0, 0.0, 0.0, 0.0, 1.0, 0.0, 0.0, 0.0, 1.0, 0.0, 0.0, 0.0, 1.0, 0.0, 0.0, 0.0, 1.0])
me_bigleafsb224.materials.append(mat_konserian_bigleafplant_01)
me_bigleafsb224.use_remesh_preserve_volume = False
me_bigleafsb224.use_remesh_preserve_attributes = False
me_bigleafsb224.use_mirror_vertex_groups = False
me_bigleafsb224.update()

# ---- objects
ob_base = bpy.data.objects.new('base', None)
ob_start = bpy.data.objects.new('start', None)
ob_bigleafsb64 = bpy.data.objects.new('bigleafsb64', me_bigleafsb64)
ob_collisionmesh_1 = bpy.data.objects.new('collisionmesh-1', me_collisionmesh_1)
ob_bigleafsb224 = bpy.data.objects.new('bigleafsb224', me_bigleafsb224)
ob_detail64 = bpy.data.objects.new('detail64', None)
ob_detail224 = bpy.data.objects.new('detail224', None)
ob_collision_1 = bpy.data.objects.new('collision-1', None)
ob_hemi = bpy.data.objects.new('Hemi', light_hemi)
ob_camera = bpy.data.objects.new('Camera', cam_camera)

# ---- transforms, parenting, visibility, modifiers, constraints
ob_base.location = (0.0, 0.0, 0.0)
ob_base.empty_image_offset = (0.0, 0.0)
ob_base.lineart.crease_threshold = 0.0
ob_start.parent = ob_base
ob_start.location = (0.0, 0.0, 0.0)
ob_start.empty_image_offset = (0.0, 0.0)
ob_start.lineart.crease_threshold = 0.0
ob_bigleafsb64.parent = ob_start
ob_bigleafsb64.location = (0.0, 0.0, 0.0)
ob_bigleafsb64.scale = (0.09485, 0.09485, 0.09485)
ob_bigleafsb64.lineart.crease_threshold = 0.0
ob_collisionmesh_1.parent = ob_start
ob_collisionmesh_1.location = (0.0, 0.0, 0.0)
ob_collisionmesh_1.scale = (0.09485, 0.09485, 0.09485)
ob_collisionmesh_1.hide_select = True
ob_collisionmesh_1.lineart.crease_threshold = 0.0
ob_bigleafsb224.parent = ob_start
ob_bigleafsb224.location = (0.0, 0.0, 0.0)
ob_bigleafsb224.scale = (0.09485, 0.09485, 0.09485)
ob_bigleafsb224.lineart.crease_threshold = 0.0
ob_detail64.parent = ob_base
ob_detail64.location = (0.0, 0.0, 0.0)
ob_detail64.empty_image_offset = (0.0, 0.0)
ob_detail64.lineart.crease_threshold = 0.0
ob_detail224.parent = ob_base
ob_detail224.location = (0.0, 0.0, 0.0)
ob_detail224.empty_image_offset = (0.0, 0.0)
ob_detail224.lineart.crease_threshold = 0.0
ob_collision_1.parent = ob_base
ob_collision_1.location = (0.0, 0.0, 0.0)
ob_collision_1.empty_image_offset = (0.0, 0.0)
ob_collision_1.lineart.crease_threshold = 0.0
ob_hemi.location = (14.21, 6.079, 9.879)
ob_hemi.lineart.crease_threshold = 0.0
ob_camera.location = (7.481, -6.508, 5.344)
ob_camera.rotation_euler = (1.109, 0.01082, 0.8149)
ob_camera.lock_rotations_4d = False
ob_camera.empty_display_type = 'ARROWS'
ob_camera.color = (0.0, 0.0, 0.0, 0.0)
ob_camera.display_type = 'WIRE'
ob_camera.lineart.crease_threshold = 0.0

# ---- collection membership
col_collection_1.objects.link(ob_base)
col_collection_1.objects.link(ob_start)
col_collection_1.objects.link(ob_bigleafsb64)
col_collection_1.objects.link(ob_collisionmesh_1)
col_collection_1.objects.link(ob_bigleafsb224)
col_collection_1.objects.link(ob_detail64)
col_collection_1.objects.link(ob_detail224)
col_collection_1.objects.link(ob_collision_1)
col_collection_1.objects.link(ob_hemi)
col_collection_1.objects.link(ob_camera)

# ---- scene / render settings (as saved in the file)
scene.camera = ob_camera
scene.frame_start = 1; scene.frame_end = 250; scene.frame_set(1)
scene.render.engine = 'BLENDER_EEVEE_NEXT'
scene.render.image_settings.color_mode = 'RGB'
scene.render.image_settings.compression = 90
scene.render.resolution_percentage = 50
scene.render.dither_intensity = 0.0
scene.render.bake_margin = 2
scene.render.bake_bias = 0.0
scene.cycles.use_denoising = False
scene.cycles.samples = 10
scene.cycles.sampling_pattern = 'TABULATED_SOBOL'
scene.cycles.light_sampling_threshold = 0.0
scene.cycles.use_adaptive_sampling = False
scene.cycles.use_light_tree = False
scene.cycles.blur_glossy = 0.0
scene.cycles.volume_bounces = 1
scene.cycles.pixel_filter_type = 'GAUSSIAN'
scene.cycles.sample_clamp_indirect = 0.0
scene.view_settings.view_transform = 'Standard'
bpy.context.view_layer.update()
